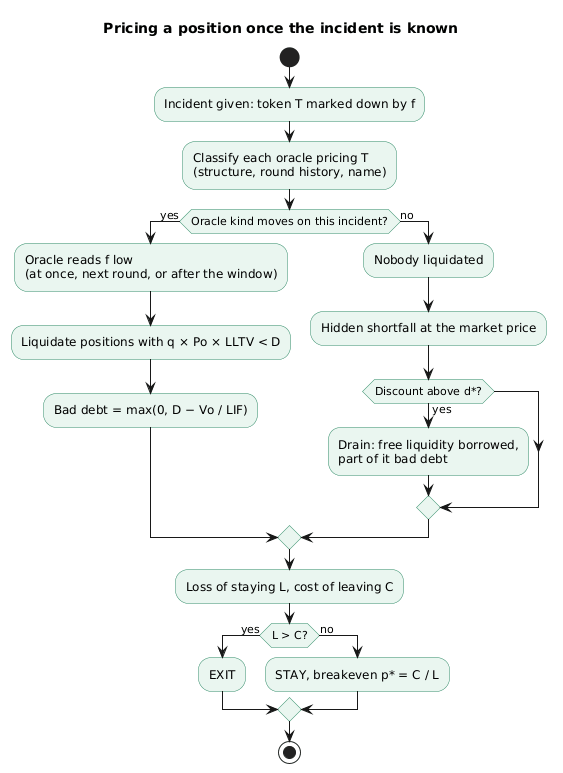

The diagram above was rendered by PlantUML. Its source (embedded in the PNG):
@startuml
title Pricing a position once the incident is known
skinparam shadowing false
skinparam activity {
  BackgroundColor #EAF6F0
  BorderColor #2E8B67
}
start
:Incident given: token T marked down by f;
:Classify each oracle pricing T
(structure, round history, name);
if (Oracle kind moves on this incident?) then (yes)
  :Oracle reads f low
(at once, next round, or after the window);
  :Liquidate positions with q × Po × LLTV < D;
  :Bad debt = max(0, D − Vo / LIF);
else (no)
  :Nobody liquidated;
  :Hidden shortfall at the market price;
  if (Discount above d*?) then (yes)
    :Drain: free liquidity borrowed,
part of it bad debt;
  endif
endif
:Loss of staying L, cost of leaving C;
if (L > C?) then (yes)
  :EXIT;
else (no)
  :STAY, breakeven p* = C / L;
endif
stop
@enduml